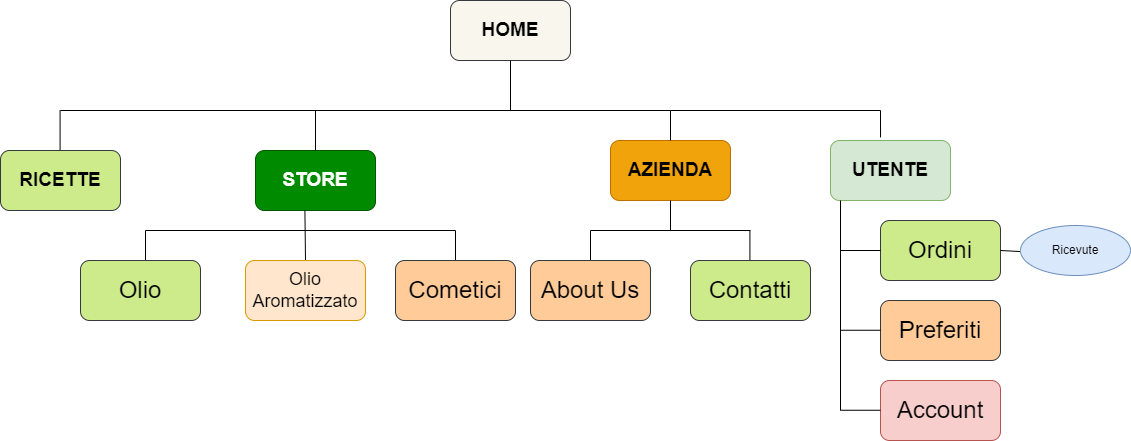

The diagram above was exported from draw.io. Its source (the exported page's mxGraphModel, read from the mxfile embedded in the PNG):
<mxGraphModel dx="5457" dy="780" grid="1" gridSize="10" guides="1" tooltips="1" connect="1" arrows="1" fold="1" page="1" pageScale="1" pageWidth="1400" pageHeight="850" math="0" shadow="0">
  <root>
    <mxCell id="0" />
    <mxCell id="1" parent="0" />
    <mxCell id="t6kp-nXmJAoZF-2iTOLA-1" value="HOME" style="rounded=1;whiteSpace=wrap;html=1;fillColor=#f9f7ed;strokeColor=#36393d;fontSize=19;fontStyle=1" parent="1" vertex="1">
      <mxGeometry x="-3630" y="280" width="120" height="60" as="geometry" />
    </mxCell>
    <mxCell id="t6kp-nXmJAoZF-2iTOLA-2" value="" style="endArrow=none;html=1;rounded=0;exitX=0.5;exitY=1;exitDx=0;exitDy=0;" parent="1" source="t6kp-nXmJAoZF-2iTOLA-1" edge="1">
      <mxGeometry width="50" height="50" relative="1" as="geometry">
        <mxPoint x="-3540" y="340" as="sourcePoint" />
        <mxPoint x="-3570" y="390" as="targetPoint" />
      </mxGeometry>
    </mxCell>
    <mxCell id="t6kp-nXmJAoZF-2iTOLA-3" value="" style="endArrow=none;html=1;rounded=0;" parent="1" edge="1">
      <mxGeometry width="50" height="50" relative="1" as="geometry">
        <mxPoint x="-4020" y="390" as="sourcePoint" />
        <mxPoint x="-3410" y="390" as="targetPoint" />
      </mxGeometry>
    </mxCell>
    <mxCell id="t6kp-nXmJAoZF-2iTOLA-4" value="" style="endArrow=none;html=1;rounded=0;" parent="1" edge="1">
      <mxGeometry width="50" height="50" relative="1" as="geometry">
        <mxPoint x="-4020.42" y="390" as="sourcePoint" />
        <mxPoint x="-4020.42" y="430" as="targetPoint" />
      </mxGeometry>
    </mxCell>
    <mxCell id="t6kp-nXmJAoZF-2iTOLA-5" value="RICETTE" style="rounded=1;whiteSpace=wrap;html=1;fillColor=#cdeb8b;strokeColor=#36393d;fontSize=19;fontStyle=1" parent="1" vertex="1">
      <mxGeometry x="-4080" y="430" width="120" height="60" as="geometry" />
    </mxCell>
    <mxCell id="t6kp-nXmJAoZF-2iTOLA-6" value="STORE" style="rounded=1;whiteSpace=wrap;html=1;fillColor=#008a00;strokeColor=#005700;fontColor=#ffffff;fontSize=19;fontStyle=1" parent="1" vertex="1">
      <mxGeometry x="-3825" y="430" width="120" height="60" as="geometry" />
    </mxCell>
    <mxCell id="t6kp-nXmJAoZF-2iTOLA-7" value="AZIENDA" style="rounded=1;whiteSpace=wrap;html=1;fillColor=#f0a30a;strokeColor=#BD7000;fontColor=#000000;fontSize=19;fontStyle=1" parent="1" vertex="1">
      <mxGeometry x="-3470" y="420" width="120" height="60" as="geometry" />
    </mxCell>
    <mxCell id="t6kp-nXmJAoZF-2iTOLA-8" value="" style="endArrow=none;html=1;rounded=0;exitX=0.5;exitY=0;exitDx=0;exitDy=0;" parent="1" source="t6kp-nXmJAoZF-2iTOLA-7" edge="1">
      <mxGeometry width="50" height="50" relative="1" as="geometry">
        <mxPoint x="-3550" y="430" as="sourcePoint" />
        <mxPoint x="-3410" y="390" as="targetPoint" />
      </mxGeometry>
    </mxCell>
    <mxCell id="t6kp-nXmJAoZF-2iTOLA-9" value="" style="endArrow=none;html=1;rounded=0;entryX=0.5;entryY=0;entryDx=0;entryDy=0;" parent="1" target="t6kp-nXmJAoZF-2iTOLA-6" edge="1">
      <mxGeometry width="50" height="50" relative="1" as="geometry">
        <mxPoint x="-3765" y="390" as="sourcePoint" />
        <mxPoint x="-3630" y="290" as="targetPoint" />
      </mxGeometry>
    </mxCell>
    <mxCell id="t6kp-nXmJAoZF-2iTOLA-21" value="" style="endArrow=none;html=1;rounded=0;exitX=0.5;exitY=0;exitDx=0;exitDy=0;" parent="1" edge="1" source="DRDF23SqJuh-08uPQttx-1">
      <mxGeometry width="50" height="50" relative="1" as="geometry">
        <mxPoint x="-3775.17" y="630" as="sourcePoint" />
        <mxPoint x="-3775.59" y="490" as="targetPoint" />
      </mxGeometry>
    </mxCell>
    <mxCell id="t6kp-nXmJAoZF-2iTOLA-22" value="" style="endArrow=none;html=1;rounded=0;" parent="1" edge="1">
      <mxGeometry width="50" height="50" relative="1" as="geometry">
        <mxPoint x="-3935" y="510" as="sourcePoint" />
        <mxPoint x="-3625" y="510" as="targetPoint" />
      </mxGeometry>
    </mxCell>
    <mxCell id="t6kp-nXmJAoZF-2iTOLA-23" value="" style="endArrow=none;html=1;rounded=0;" parent="1" edge="1">
      <mxGeometry width="50" height="50" relative="1" as="geometry">
        <mxPoint x="-3935" y="540" as="sourcePoint" />
        <mxPoint x="-3935" y="510" as="targetPoint" />
        <Array as="points" />
      </mxGeometry>
    </mxCell>
    <mxCell id="t6kp-nXmJAoZF-2iTOLA-24" value="" style="endArrow=none;html=1;rounded=0;" parent="1" edge="1">
      <mxGeometry width="50" height="50" relative="1" as="geometry">
        <mxPoint x="-3625" y="540" as="sourcePoint" />
        <mxPoint x="-3625" y="510" as="targetPoint" />
        <Array as="points" />
      </mxGeometry>
    </mxCell>
    <mxCell id="t6kp-nXmJAoZF-2iTOLA-25" value="Cometici" style="rounded=1;whiteSpace=wrap;html=1;fillColor=#ffcc99;strokeColor=#36393d;fontSize=24;" parent="1" vertex="1">
      <mxGeometry x="-3685" y="540" width="120" height="60" as="geometry" />
    </mxCell>
    <mxCell id="t6kp-nXmJAoZF-2iTOLA-26" value="Olio" style="rounded=1;whiteSpace=wrap;html=1;fillColor=#cdeb8b;strokeColor=#36393d;fontSize=24;" parent="1" vertex="1">
      <mxGeometry x="-4000" y="540" width="120" height="60" as="geometry" />
    </mxCell>
    <mxCell id="t6kp-nXmJAoZF-2iTOLA-28" value="" style="endArrow=none;html=1;rounded=0;" parent="1" edge="1">
      <mxGeometry width="50" height="50" relative="1" as="geometry">
        <mxPoint x="-3490" y="510" as="sourcePoint" />
        <mxPoint x="-3330" y="510" as="targetPoint" />
      </mxGeometry>
    </mxCell>
    <mxCell id="t6kp-nXmJAoZF-2iTOLA-29" value="" style="endArrow=none;html=1;rounded=0;" parent="1" edge="1">
      <mxGeometry width="50" height="50" relative="1" as="geometry">
        <mxPoint x="-3490" y="540" as="sourcePoint" />
        <mxPoint x="-3490" y="510" as="targetPoint" />
        <Array as="points" />
      </mxGeometry>
    </mxCell>
    <mxCell id="t6kp-nXmJAoZF-2iTOLA-30" value="" style="endArrow=none;html=1;rounded=0;" parent="1" edge="1">
      <mxGeometry width="50" height="50" relative="1" as="geometry">
        <mxPoint x="-3330.59" y="540" as="sourcePoint" />
        <mxPoint x="-3330.59" y="510" as="targetPoint" />
        <Array as="points" />
      </mxGeometry>
    </mxCell>
    <mxCell id="t6kp-nXmJAoZF-2iTOLA-31" value="Contatti" style="rounded=1;whiteSpace=wrap;html=1;fillColor=#cdeb8b;strokeColor=#36393d;fontSize=24;" parent="1" vertex="1">
      <mxGeometry x="-3390" y="540" width="120" height="60" as="geometry" />
    </mxCell>
    <mxCell id="t6kp-nXmJAoZF-2iTOLA-32" value="About Us" style="rounded=1;whiteSpace=wrap;html=1;fillColor=#ffcc99;strokeColor=#36393d;fontSize=24;" parent="1" vertex="1">
      <mxGeometry x="-3550" y="540" width="120" height="60" as="geometry" />
    </mxCell>
    <mxCell id="t6kp-nXmJAoZF-2iTOLA-38" value="" style="endArrow=none;html=1;rounded=0;entryX=0.5;entryY=1;entryDx=0;entryDy=0;" parent="1" target="t6kp-nXmJAoZF-2iTOLA-7" edge="1">
      <mxGeometry width="50" height="50" relative="1" as="geometry">
        <mxPoint x="-3410" y="510" as="sourcePoint" />
        <mxPoint x="-3690" y="430" as="targetPoint" />
      </mxGeometry>
    </mxCell>
    <mxCell id="DRDF23SqJuh-08uPQttx-1" value="Olio Aromatizzato" style="rounded=1;whiteSpace=wrap;html=1;fillColor=#ffe6cc;strokeColor=#d79b00;fontSize=18;" vertex="1" parent="1">
      <mxGeometry x="-3835" y="540" width="120" height="60" as="geometry" />
    </mxCell>
    <mxCell id="DRDF23SqJuh-08uPQttx-3" value="UTENTE" style="rounded=1;whiteSpace=wrap;html=1;fillColor=#d5e8d4;strokeColor=#82b366;fontSize=19;fontStyle=1" vertex="1" parent="1">
      <mxGeometry x="-3250" y="420" width="120" height="60" as="geometry" />
    </mxCell>
    <mxCell id="DRDF23SqJuh-08uPQttx-7" value="Ordini" style="rounded=1;whiteSpace=wrap;html=1;fillColor=#cdeb8b;strokeColor=#36393d;fontSize=24;" vertex="1" parent="1">
      <mxGeometry x="-3200" y="500" width="120" height="60" as="geometry" />
    </mxCell>
    <mxCell id="DRDF23SqJuh-08uPQttx-8" value="Preferiti" style="rounded=1;whiteSpace=wrap;html=1;fillColor=#ffcc99;strokeColor=#36393d;fontSize=24;" vertex="1" parent="1">
      <mxGeometry x="-3200" y="580" width="120" height="60" as="geometry" />
    </mxCell>
    <mxCell id="DRDF23SqJuh-08uPQttx-10" value="" style="endArrow=none;html=1;rounded=0;entryX=0.5;entryY=1;entryDx=0;entryDy=0;" edge="1" parent="1">
      <mxGeometry width="50" height="50" relative="1" as="geometry">
        <mxPoint x="-3240" y="690" as="sourcePoint" />
        <mxPoint x="-3240" y="480" as="targetPoint" />
      </mxGeometry>
    </mxCell>
    <mxCell id="DRDF23SqJuh-08uPQttx-11" value="Account" style="rounded=1;whiteSpace=wrap;html=1;fillColor=#f8cecc;strokeColor=#b85450;fontSize=24;" vertex="1" parent="1">
      <mxGeometry x="-3200" y="660" width="120" height="60" as="geometry" />
    </mxCell>
    <mxCell id="DRDF23SqJuh-08uPQttx-12" value="" style="endArrow=none;html=1;rounded=0;entryX=0;entryY=0.5;entryDx=0;entryDy=0;" edge="1" parent="1" target="DRDF23SqJuh-08uPQttx-7">
      <mxGeometry width="50" height="50" relative="1" as="geometry">
        <mxPoint x="-3240" y="530" as="sourcePoint" />
        <mxPoint x="-3240" y="570" as="targetPoint" />
      </mxGeometry>
    </mxCell>
    <mxCell id="DRDF23SqJuh-08uPQttx-13" value="" style="endArrow=none;html=1;rounded=0;entryX=0;entryY=0.5;entryDx=0;entryDy=0;" edge="1" parent="1">
      <mxGeometry width="50" height="50" relative="1" as="geometry">
        <mxPoint x="-3240" y="609.75" as="sourcePoint" />
        <mxPoint x="-3200" y="609.75" as="targetPoint" />
      </mxGeometry>
    </mxCell>
    <mxCell id="DRDF23SqJuh-08uPQttx-14" value="" style="endArrow=none;html=1;rounded=0;entryX=0;entryY=0.5;entryDx=0;entryDy=0;" edge="1" parent="1">
      <mxGeometry width="50" height="50" relative="1" as="geometry">
        <mxPoint x="-3240" y="689.75" as="sourcePoint" />
        <mxPoint x="-3200" y="689.75" as="targetPoint" />
      </mxGeometry>
    </mxCell>
    <mxCell id="DRDF23SqJuh-08uPQttx-15" value="" style="endArrow=none;html=1;rounded=0;" edge="1" parent="1">
      <mxGeometry width="50" height="50" relative="1" as="geometry">
        <mxPoint x="-3410" y="390" as="sourcePoint" />
        <mxPoint x="-3200" y="390" as="targetPoint" />
      </mxGeometry>
    </mxCell>
    <mxCell id="DRDF23SqJuh-08uPQttx-16" value="" style="endArrow=none;html=1;rounded=0;entryX=0.417;entryY=-0.051;entryDx=0;entryDy=0;entryPerimeter=0;" edge="1" parent="1" target="DRDF23SqJuh-08uPQttx-3">
      <mxGeometry width="50" height="50" relative="1" as="geometry">
        <mxPoint x="-3200" y="390" as="sourcePoint" />
        <mxPoint x="-3160" y="390" as="targetPoint" />
      </mxGeometry>
    </mxCell>
    <mxCell id="DRDF23SqJuh-08uPQttx-19" value="" style="endArrow=none;html=1;rounded=0;exitX=1;exitY=0.5;exitDx=0;exitDy=0;" edge="1" parent="1" source="DRDF23SqJuh-08uPQttx-7" target="DRDF23SqJuh-08uPQttx-17">
      <mxGeometry width="50" height="50" relative="1" as="geometry">
        <mxPoint x="-3080" y="530" as="sourcePoint" />
        <mxPoint x="-3030" y="530" as="targetPoint" />
      </mxGeometry>
    </mxCell>
    <mxCell id="DRDF23SqJuh-08uPQttx-17" value="Ricevute" style="ellipse;whiteSpace=wrap;html=1;fillColor=#dae8fc;strokeColor=#6c8ebf;" vertex="1" parent="1">
      <mxGeometry x="-3060" y="505" width="110" height="50" as="geometry" />
    </mxCell>
  </root>
</mxGraphModel>